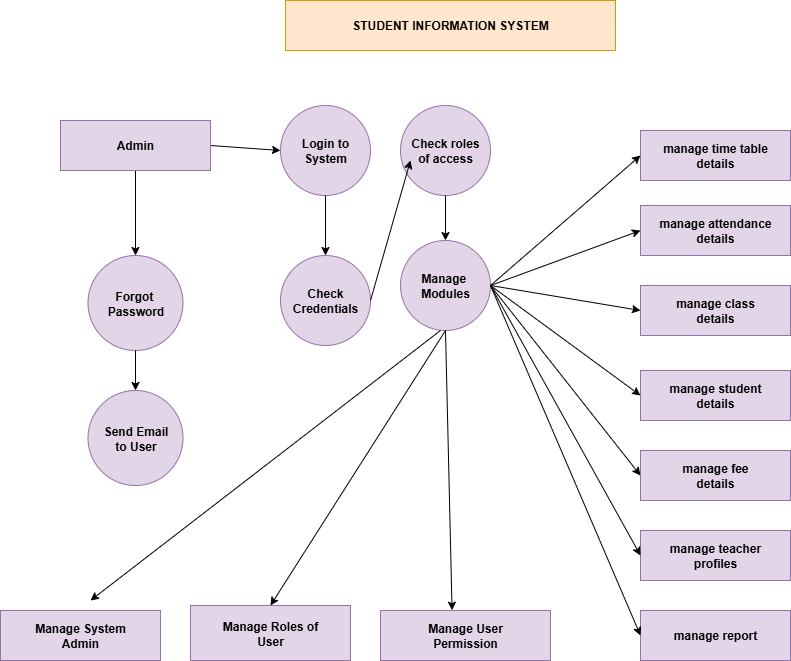

The diagram above was exported from draw.io. Its source (the exported page's mxGraphModel, read from the mxfile embedded in the PNG):
<mxGraphModel dx="2440" dy="4218" grid="1" gridSize="10" guides="1" tooltips="1" connect="1" arrows="1" fold="1" page="1" pageScale="1" pageWidth="850" pageHeight="1100" math="0" shadow="0">
  <root>
    <mxCell id="0" />
    <mxCell id="1" parent="0" />
    <mxCell id="eha0m3oJAHITKBgqHnMQ-2" value="&lt;b&gt;Forgot&amp;nbsp;&lt;/b&gt;&lt;div&gt;&lt;b&gt;Password&lt;/b&gt;&lt;/div&gt;" style="ellipse;whiteSpace=wrap;html=1;aspect=fixed;fillColor=#e1d5e7;strokeColor=#9673a6;" vertex="1" parent="1">
      <mxGeometry x="37.5" y="-2035" width="95" height="95" as="geometry" />
    </mxCell>
    <mxCell id="eha0m3oJAHITKBgqHnMQ-3" value="&lt;b&gt;Send Email&lt;/b&gt;&lt;div&gt;&lt;b&gt;to User&lt;/b&gt;&lt;/div&gt;" style="ellipse;whiteSpace=wrap;html=1;aspect=fixed;fillColor=#e1d5e7;strokeColor=#9673a6;" vertex="1" parent="1">
      <mxGeometry x="37.5" y="-1900" width="95" height="95" as="geometry" />
    </mxCell>
    <mxCell id="eha0m3oJAHITKBgqHnMQ-4" value="" style="endArrow=classic;html=1;rounded=0;entryX=0.5;entryY=0;entryDx=0;entryDy=0;" edge="1" parent="1" source="eha0m3oJAHITKBgqHnMQ-1" target="eha0m3oJAHITKBgqHnMQ-2">
      <mxGeometry width="50" height="50" relative="1" as="geometry">
        <mxPoint x="80" y="-2070" as="sourcePoint" />
        <mxPoint x="430" y="-2030" as="targetPoint" />
        <Array as="points" />
      </mxGeometry>
    </mxCell>
    <mxCell id="eha0m3oJAHITKBgqHnMQ-5" value="" style="endArrow=classic;html=1;rounded=0;entryX=0.5;entryY=0;entryDx=0;entryDy=0;" edge="1" parent="1" source="eha0m3oJAHITKBgqHnMQ-2" target="eha0m3oJAHITKBgqHnMQ-3">
      <mxGeometry width="50" height="50" relative="1" as="geometry">
        <mxPoint x="380" y="-1980" as="sourcePoint" />
        <mxPoint x="430" y="-2030" as="targetPoint" />
      </mxGeometry>
    </mxCell>
    <mxCell id="eha0m3oJAHITKBgqHnMQ-6" value="&lt;b&gt;Login to&lt;/b&gt;&lt;div&gt;&lt;b&gt;System&lt;/b&gt;&lt;/div&gt;" style="ellipse;whiteSpace=wrap;html=1;aspect=fixed;fillColor=#e1d5e7;strokeColor=#9673a6;" vertex="1" parent="1">
      <mxGeometry x="230" y="-2185" width="90" height="90" as="geometry" />
    </mxCell>
    <mxCell id="eha0m3oJAHITKBgqHnMQ-7" value="&lt;b&gt;Check&lt;/b&gt;&lt;div&gt;&lt;b&gt;Credentials&lt;/b&gt;&lt;/div&gt;" style="ellipse;whiteSpace=wrap;html=1;aspect=fixed;fillColor=#e1d5e7;strokeColor=#9673a6;" vertex="1" parent="1">
      <mxGeometry x="230" y="-2035" width="90" height="90" as="geometry" />
    </mxCell>
    <mxCell id="eha0m3oJAHITKBgqHnMQ-8" value="" style="endArrow=classic;html=1;rounded=0;exitX=1;exitY=0.5;exitDx=0;exitDy=0;entryX=0;entryY=0.5;entryDx=0;entryDy=0;" edge="1" parent="1" source="eha0m3oJAHITKBgqHnMQ-1" target="eha0m3oJAHITKBgqHnMQ-6">
      <mxGeometry width="50" height="50" relative="1" as="geometry">
        <mxPoint x="390" y="-1980" as="sourcePoint" />
        <mxPoint x="440" y="-2030" as="targetPoint" />
      </mxGeometry>
    </mxCell>
    <mxCell id="eha0m3oJAHITKBgqHnMQ-9" value="" style="endArrow=classic;html=1;rounded=0;entryX=0.5;entryY=0;entryDx=0;entryDy=0;" edge="1" parent="1" source="eha0m3oJAHITKBgqHnMQ-6" target="eha0m3oJAHITKBgqHnMQ-7">
      <mxGeometry width="50" height="50" relative="1" as="geometry">
        <mxPoint x="390" y="-1980" as="sourcePoint" />
        <mxPoint x="440" y="-2030" as="targetPoint" />
      </mxGeometry>
    </mxCell>
    <mxCell id="eha0m3oJAHITKBgqHnMQ-10" value="&lt;b&gt;Check roles&lt;/b&gt;&lt;div&gt;&lt;b&gt;of access&lt;/b&gt;&lt;/div&gt;" style="ellipse;whiteSpace=wrap;html=1;aspect=fixed;fillColor=#e1d5e7;strokeColor=#9673a6;" vertex="1" parent="1">
      <mxGeometry x="350" y="-2185" width="90" height="90" as="geometry" />
    </mxCell>
    <mxCell id="eha0m3oJAHITKBgqHnMQ-11" value="" style="endArrow=classic;html=1;rounded=0;exitX=1;exitY=0.5;exitDx=0;exitDy=0;" edge="1" parent="1" source="eha0m3oJAHITKBgqHnMQ-7">
      <mxGeometry width="50" height="50" relative="1" as="geometry">
        <mxPoint x="390" y="-1960" as="sourcePoint" />
        <mxPoint x="360" y="-2130" as="targetPoint" />
      </mxGeometry>
    </mxCell>
    <mxCell id="eha0m3oJAHITKBgqHnMQ-12" value="&lt;b&gt;Manage&amp;nbsp;&lt;/b&gt;&lt;div&gt;&lt;b&gt;Modules&lt;/b&gt;&lt;/div&gt;" style="ellipse;whiteSpace=wrap;html=1;aspect=fixed;fillColor=#e1d5e7;strokeColor=#9673a6;" vertex="1" parent="1">
      <mxGeometry x="350" y="-2050" width="90" height="90" as="geometry" />
    </mxCell>
    <mxCell id="eha0m3oJAHITKBgqHnMQ-13" value="" style="endArrow=classic;html=1;rounded=0;" edge="1" parent="1" source="eha0m3oJAHITKBgqHnMQ-10" target="eha0m3oJAHITKBgqHnMQ-12">
      <mxGeometry width="50" height="50" relative="1" as="geometry">
        <mxPoint x="390" y="-1960" as="sourcePoint" />
        <mxPoint x="410" y="-2010" as="targetPoint" />
      </mxGeometry>
    </mxCell>
    <mxCell id="eha0m3oJAHITKBgqHnMQ-14" value="&lt;b&gt;manage time table&lt;/b&gt;&lt;div&gt;&lt;b&gt;details&lt;/b&gt;&lt;/div&gt;" style="rounded=0;whiteSpace=wrap;html=1;fillColor=#e1d5e7;strokeColor=#9673a6;" vertex="1" parent="1">
      <mxGeometry x="590" y="-2160" width="150" height="50" as="geometry" />
    </mxCell>
    <mxCell id="eha0m3oJAHITKBgqHnMQ-15" value="&lt;b&gt;manage attendance&lt;/b&gt;&lt;div&gt;&lt;b&gt;details&lt;/b&gt;&lt;/div&gt;" style="rounded=0;whiteSpace=wrap;html=1;fillColor=#e1d5e7;strokeColor=#9673a6;" vertex="1" parent="1">
      <mxGeometry x="590" y="-2085" width="150" height="50" as="geometry" />
    </mxCell>
    <mxCell id="eha0m3oJAHITKBgqHnMQ-17" value="&lt;b&gt;manage class&lt;/b&gt;&lt;div&gt;&lt;b&gt;details&lt;/b&gt;&lt;/div&gt;" style="rounded=0;whiteSpace=wrap;html=1;fillColor=#e1d5e7;strokeColor=#9673a6;" vertex="1" parent="1">
      <mxGeometry x="590" y="-2005" width="150" height="50" as="geometry" />
    </mxCell>
    <mxCell id="eha0m3oJAHITKBgqHnMQ-18" value="&lt;b&gt;manage student&lt;/b&gt;&lt;div&gt;&lt;b&gt;details&lt;/b&gt;&lt;/div&gt;" style="rounded=0;whiteSpace=wrap;html=1;fillColor=#e1d5e7;strokeColor=#9673a6;" vertex="1" parent="1">
      <mxGeometry x="590" y="-1920" width="150" height="50" as="geometry" />
    </mxCell>
    <mxCell id="eha0m3oJAHITKBgqHnMQ-19" value="&lt;b&gt;manage fee&lt;/b&gt;&lt;div&gt;&lt;b&gt;details&lt;/b&gt;&lt;/div&gt;" style="rounded=0;whiteSpace=wrap;html=1;fillColor=#e1d5e7;strokeColor=#9673a6;" vertex="1" parent="1">
      <mxGeometry x="590" y="-1840" width="150" height="50" as="geometry" />
    </mxCell>
    <mxCell id="eha0m3oJAHITKBgqHnMQ-20" value="&lt;b&gt;manage teacher&lt;/b&gt;&lt;div&gt;&lt;b&gt;profiles&lt;/b&gt;&lt;/div&gt;" style="rounded=0;whiteSpace=wrap;html=1;fillColor=#e1d5e7;strokeColor=#9673a6;" vertex="1" parent="1">
      <mxGeometry x="590" y="-1760" width="150" height="50" as="geometry" />
    </mxCell>
    <mxCell id="eha0m3oJAHITKBgqHnMQ-21" value="&lt;b&gt;manage report&lt;/b&gt;" style="rounded=0;whiteSpace=wrap;html=1;fillColor=#e1d5e7;strokeColor=#9673a6;" vertex="1" parent="1">
      <mxGeometry x="590" y="-1680" width="150" height="50" as="geometry" />
    </mxCell>
    <mxCell id="eha0m3oJAHITKBgqHnMQ-1" value="&lt;b&gt;Admin&lt;/b&gt;" style="rounded=0;whiteSpace=wrap;html=1;fillColor=#e1d5e7;strokeColor=#9673a6;" vertex="1" parent="1">
      <mxGeometry x="10" y="-2170" width="150" height="50" as="geometry" />
    </mxCell>
    <mxCell id="eha0m3oJAHITKBgqHnMQ-23" value="&lt;b&gt;Manage System&lt;/b&gt;&lt;div&gt;&lt;b&gt;Admin&lt;/b&gt;&lt;/div&gt;" style="rounded=0;whiteSpace=wrap;html=1;fillColor=#e1d5e7;strokeColor=#9673a6;" vertex="1" parent="1">
      <mxGeometry x="-50" y="-1680" width="160" height="50" as="geometry" />
    </mxCell>
    <mxCell id="eha0m3oJAHITKBgqHnMQ-24" value="&lt;b&gt;Manage User&lt;/b&gt;&lt;div&gt;&lt;b&gt;Permission&lt;/b&gt;&lt;/div&gt;" style="rounded=0;whiteSpace=wrap;html=1;fillColor=#e1d5e7;strokeColor=#9673a6;" vertex="1" parent="1">
      <mxGeometry x="330" y="-1680" width="170" height="50" as="geometry" />
    </mxCell>
    <mxCell id="eha0m3oJAHITKBgqHnMQ-25" value="&lt;b&gt;Manage Roles of&lt;/b&gt;&lt;div&gt;&lt;b&gt;User&lt;/b&gt;&lt;/div&gt;" style="rounded=0;whiteSpace=wrap;html=1;fillColor=#e1d5e7;strokeColor=#9673a6;" vertex="1" parent="1">
      <mxGeometry x="140" y="-1685" width="160" height="55" as="geometry" />
    </mxCell>
    <mxCell id="eha0m3oJAHITKBgqHnMQ-27" value="" style="endArrow=classic;html=1;rounded=0;entryX=0;entryY=0.5;entryDx=0;entryDy=0;exitX=1;exitY=0.5;exitDx=0;exitDy=0;" edge="1" parent="1" source="eha0m3oJAHITKBgqHnMQ-12" target="eha0m3oJAHITKBgqHnMQ-14">
      <mxGeometry width="50" height="50" relative="1" as="geometry">
        <mxPoint x="430" y="-1920" as="sourcePoint" />
        <mxPoint x="480" y="-1970" as="targetPoint" />
      </mxGeometry>
    </mxCell>
    <mxCell id="eha0m3oJAHITKBgqHnMQ-28" value="" style="endArrow=classic;html=1;rounded=0;entryX=0;entryY=0.5;entryDx=0;entryDy=0;exitX=1;exitY=0.5;exitDx=0;exitDy=0;" edge="1" parent="1" source="eha0m3oJAHITKBgqHnMQ-12" target="eha0m3oJAHITKBgqHnMQ-15">
      <mxGeometry width="50" height="50" relative="1" as="geometry">
        <mxPoint x="430" y="-1920" as="sourcePoint" />
        <mxPoint x="480" y="-1970" as="targetPoint" />
      </mxGeometry>
    </mxCell>
    <mxCell id="eha0m3oJAHITKBgqHnMQ-29" value="" style="endArrow=classic;html=1;rounded=0;entryX=0;entryY=0.5;entryDx=0;entryDy=0;exitX=1;exitY=0.5;exitDx=0;exitDy=0;" edge="1" parent="1" source="eha0m3oJAHITKBgqHnMQ-12" target="eha0m3oJAHITKBgqHnMQ-17">
      <mxGeometry width="50" height="50" relative="1" as="geometry">
        <mxPoint x="450" y="-2000" as="sourcePoint" />
        <mxPoint x="480" y="-1970" as="targetPoint" />
      </mxGeometry>
    </mxCell>
    <mxCell id="eha0m3oJAHITKBgqHnMQ-30" value="" style="endArrow=classic;html=1;rounded=0;entryX=0;entryY=0.5;entryDx=0;entryDy=0;exitX=1;exitY=0.5;exitDx=0;exitDy=0;" edge="1" parent="1" source="eha0m3oJAHITKBgqHnMQ-12" target="eha0m3oJAHITKBgqHnMQ-18">
      <mxGeometry width="50" height="50" relative="1" as="geometry">
        <mxPoint x="430" y="-1920" as="sourcePoint" />
        <mxPoint x="480" y="-1970" as="targetPoint" />
      </mxGeometry>
    </mxCell>
    <mxCell id="eha0m3oJAHITKBgqHnMQ-31" value="" style="endArrow=classic;html=1;rounded=0;entryX=0;entryY=0.5;entryDx=0;entryDy=0;exitX=1;exitY=0.5;exitDx=0;exitDy=0;" edge="1" parent="1" source="eha0m3oJAHITKBgqHnMQ-12" target="eha0m3oJAHITKBgqHnMQ-19">
      <mxGeometry width="50" height="50" relative="1" as="geometry">
        <mxPoint x="430" y="-1920" as="sourcePoint" />
        <mxPoint x="480" y="-1970" as="targetPoint" />
      </mxGeometry>
    </mxCell>
    <mxCell id="eha0m3oJAHITKBgqHnMQ-32" value="" style="endArrow=classic;html=1;rounded=0;entryX=0;entryY=0.5;entryDx=0;entryDy=0;exitX=1;exitY=0.5;exitDx=0;exitDy=0;" edge="1" parent="1" source="eha0m3oJAHITKBgqHnMQ-12" target="eha0m3oJAHITKBgqHnMQ-20">
      <mxGeometry width="50" height="50" relative="1" as="geometry">
        <mxPoint x="430" y="-1920" as="sourcePoint" />
        <mxPoint x="480" y="-1970" as="targetPoint" />
      </mxGeometry>
    </mxCell>
    <mxCell id="eha0m3oJAHITKBgqHnMQ-33" value="" style="endArrow=classic;html=1;rounded=0;entryX=0;entryY=0.5;entryDx=0;entryDy=0;exitX=1;exitY=0.5;exitDx=0;exitDy=0;" edge="1" parent="1" source="eha0m3oJAHITKBgqHnMQ-12" target="eha0m3oJAHITKBgqHnMQ-21">
      <mxGeometry width="50" height="50" relative="1" as="geometry">
        <mxPoint x="430" y="-1920" as="sourcePoint" />
        <mxPoint x="480" y="-1970" as="targetPoint" />
      </mxGeometry>
    </mxCell>
    <mxCell id="eha0m3oJAHITKBgqHnMQ-34" value="" style="endArrow=classic;html=1;rounded=0;entryX=0.421;entryY=-0.006;entryDx=0;entryDy=0;entryPerimeter=0;exitX=0.5;exitY=1;exitDx=0;exitDy=0;" edge="1" parent="1" source="eha0m3oJAHITKBgqHnMQ-12" target="eha0m3oJAHITKBgqHnMQ-24">
      <mxGeometry width="50" height="50" relative="1" as="geometry">
        <mxPoint x="395" y="-1950" as="sourcePoint" />
        <mxPoint x="480" y="-1970" as="targetPoint" />
      </mxGeometry>
    </mxCell>
    <mxCell id="eha0m3oJAHITKBgqHnMQ-35" value="" style="endArrow=classic;html=1;rounded=0;entryX=0.5;entryY=0;entryDx=0;entryDy=0;exitX=0.5;exitY=1;exitDx=0;exitDy=0;" edge="1" parent="1" source="eha0m3oJAHITKBgqHnMQ-12" target="eha0m3oJAHITKBgqHnMQ-25">
      <mxGeometry width="50" height="50" relative="1" as="geometry">
        <mxPoint x="390" y="-1960" as="sourcePoint" />
        <mxPoint x="480" y="-1970" as="targetPoint" />
      </mxGeometry>
    </mxCell>
    <mxCell id="eha0m3oJAHITKBgqHnMQ-36" value="" style="endArrow=classic;html=1;rounded=0;" edge="1" parent="1">
      <mxGeometry width="50" height="50" relative="1" as="geometry">
        <mxPoint x="390" y="-1960" as="sourcePoint" />
        <mxPoint x="40" y="-1690" as="targetPoint" />
      </mxGeometry>
    </mxCell>
    <mxCell id="eha0m3oJAHITKBgqHnMQ-37" value="&lt;b&gt;STUDENT INFORMATION SYSTEM&lt;/b&gt;" style="text;html=1;align=center;verticalAlign=middle;whiteSpace=wrap;rounded=0;fillColor=#ffe6cc;strokeColor=#d79b00;" vertex="1" parent="1">
      <mxGeometry x="235" y="-2290" width="330" height="50" as="geometry" />
    </mxCell>
  </root>
</mxGraphModel>